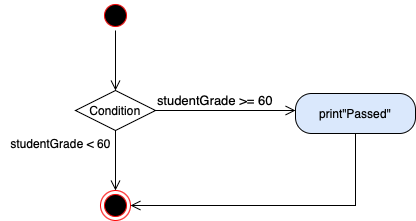

The diagram above was exported from draw.io. Its source (the exported page's mxGraphModel, read from the mxfile embedded in the PNG):
<mxGraphModel dx="1434" dy="804" grid="1" gridSize="10" guides="1" tooltips="1" connect="1" arrows="1" fold="1" page="1" pageScale="1" pageWidth="1169" pageHeight="826" background="none" math="0" shadow="0">
  <root>
    <mxCell id="0" />
    <mxCell id="1" parent="0" />
    <mxCell id="gIQrhP6GODWM4Hp1jIn8-41" value="" style="ellipse;html=1;shape=startState;fillColor=#000000;strokeColor=#ff0000;" vertex="1" parent="1">
      <mxGeometry x="425" y="270" width="30" height="30" as="geometry" />
    </mxCell>
    <mxCell id="gIQrhP6GODWM4Hp1jIn8-42" value="" style="edgeStyle=orthogonalEdgeStyle;html=1;verticalAlign=bottom;endArrow=open;endSize=8;strokeColor=#000000;rounded=0;" edge="1" source="gIQrhP6GODWM4Hp1jIn8-41" parent="1">
      <mxGeometry relative="1" as="geometry">
        <mxPoint x="440" y="360" as="targetPoint" />
      </mxGeometry>
    </mxCell>
    <mxCell id="gIQrhP6GODWM4Hp1jIn8-44" value="Condition" style="rhombus;whiteSpace=wrap;html=1;" vertex="1" parent="1">
      <mxGeometry x="400" y="360" width="80" height="40" as="geometry" />
    </mxCell>
    <mxCell id="gIQrhP6GODWM4Hp1jIn8-45" value="&lt;font style=&quot;font-size: 13px;&quot;&gt;studentGrade &amp;gt;= 60&lt;/font&gt;" style="edgeStyle=orthogonalEdgeStyle;html=1;align=left;verticalAlign=bottom;endArrow=open;endSize=8;strokeColor=#000000;rounded=0;" edge="1" source="gIQrhP6GODWM4Hp1jIn8-44" parent="1">
      <mxGeometry x="-1" relative="1" as="geometry">
        <mxPoint x="620" y="380" as="targetPoint" />
        <mxPoint as="offset" />
      </mxGeometry>
    </mxCell>
    <mxCell id="gIQrhP6GODWM4Hp1jIn8-46" value="" style="edgeStyle=orthogonalEdgeStyle;html=1;align=left;verticalAlign=top;endArrow=open;endSize=8;strokeColor=#000000;rounded=0;" edge="1" source="gIQrhP6GODWM4Hp1jIn8-44" parent="1">
      <mxGeometry x="-1" relative="1" as="geometry">
        <mxPoint x="440" y="460" as="targetPoint" />
      </mxGeometry>
    </mxCell>
    <mxCell id="gIQrhP6GODWM4Hp1jIn8-47" value="studentGrade &amp;lt; 60" style="text;html=1;align=center;verticalAlign=middle;resizable=0;points=[];autosize=1;strokeColor=none;fillColor=none;" vertex="1" parent="1">
      <mxGeometry x="325" y="398" width="120" height="30" as="geometry" />
    </mxCell>
    <mxCell id="gIQrhP6GODWM4Hp1jIn8-48" value="" style="ellipse;html=1;shape=endState;fillColor=#000000;strokeColor=#ff0000;" vertex="1" parent="1">
      <mxGeometry x="425" y="460" width="30" height="30" as="geometry" />
    </mxCell>
    <mxCell id="gIQrhP6GODWM4Hp1jIn8-49" value="print&quot;Passed&quot;" style="rounded=1;whiteSpace=wrap;html=1;arcSize=40;fillColor=#dae8fc;strokeColor=#000000;" vertex="1" parent="1">
      <mxGeometry x="620" y="363" width="120" height="40" as="geometry" />
    </mxCell>
    <mxCell id="gIQrhP6GODWM4Hp1jIn8-50" value="" style="edgeStyle=orthogonalEdgeStyle;html=1;verticalAlign=bottom;endArrow=open;endSize=8;strokeColor=#000000;rounded=0;fillColor=#dae8fc;entryX=1;entryY=0.5;entryDx=0;entryDy=0;" edge="1" source="gIQrhP6GODWM4Hp1jIn8-49" parent="1" target="gIQrhP6GODWM4Hp1jIn8-48">
      <mxGeometry relative="1" as="geometry">
        <mxPoint x="680" y="490" as="targetPoint" />
        <Array as="points">
          <mxPoint x="680" y="475" />
        </Array>
      </mxGeometry>
    </mxCell>
  </root>
</mxGraphModel>